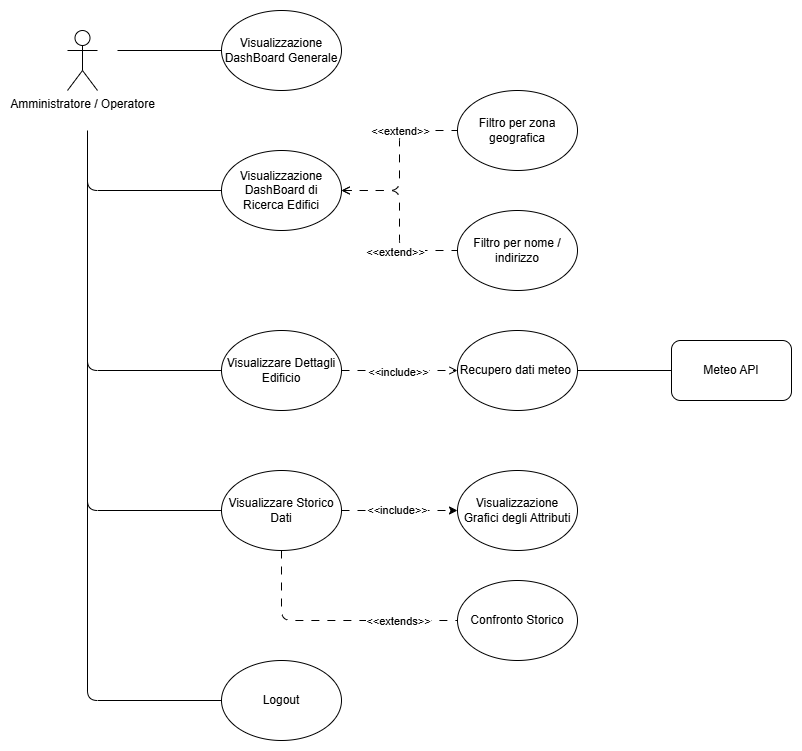

The diagram above was exported from draw.io. Its source (the exported page's mxGraphModel, read from the mxfile embedded in the PNG):
<mxGraphModel dx="1042" dy="660" grid="1" gridSize="10" guides="1" tooltips="1" connect="1" arrows="1" fold="1" page="1" pageScale="1" pageWidth="827" pageHeight="1169" math="0" shadow="0">
  <root>
    <mxCell id="0" />
    <mxCell id="1" parent="0" />
    <mxCell id="QzWrnZDpVB1RlrHdE4To-1" value="Visualizzazione Grafici degli Attributi" style="ellipse;whiteSpace=wrap;html=1;" vertex="1" parent="1">
      <mxGeometry x="620" y="580" width="120" height="80" as="geometry" />
    </mxCell>
    <mxCell id="QzWrnZDpVB1RlrHdE4To-2" value="Amministratore / Operatore" style="shape=umlActor;verticalLabelPosition=bottom;verticalAlign=top;html=1;outlineConnect=0;" vertex="1" parent="1">
      <mxGeometry x="230" y="140" width="30" height="60" as="geometry" />
    </mxCell>
    <mxCell id="QzWrnZDpVB1RlrHdE4To-3" style="edgeStyle=orthogonalEdgeStyle;rounded=1;orthogonalLoop=1;jettySize=auto;html=1;exitX=0;exitY=0.5;exitDx=0;exitDy=0;endArrow=none;endFill=0;curved=0;" edge="1" parent="1" source="QzWrnZDpVB1RlrHdE4To-4">
      <mxGeometry relative="1" as="geometry">
        <mxPoint x="280" y="160" as="targetPoint" />
      </mxGeometry>
    </mxCell>
    <mxCell id="QzWrnZDpVB1RlrHdE4To-4" value="Visualizzazione DashBoard Generale" style="ellipse;whiteSpace=wrap;html=1;" vertex="1" parent="1">
      <mxGeometry x="384" y="120" width="120" height="80" as="geometry" />
    </mxCell>
    <mxCell id="QzWrnZDpVB1RlrHdE4To-5" style="edgeStyle=orthogonalEdgeStyle;rounded=1;orthogonalLoop=1;jettySize=auto;html=1;exitX=1;exitY=0.5;exitDx=0;exitDy=0;entryX=0;entryY=0.5;entryDx=0;entryDy=0;endArrow=none;endFill=0;curved=0;dashed=1;dashPattern=8 8;startArrow=open;startFill=0;" edge="1" parent="1" source="QzWrnZDpVB1RlrHdE4To-10" target="QzWrnZDpVB1RlrHdE4To-11">
      <mxGeometry relative="1" as="geometry" />
    </mxCell>
    <mxCell id="QzWrnZDpVB1RlrHdE4To-6" value="&amp;lt;&amp;lt;extend&amp;gt;&amp;gt;" style="edgeLabel;html=1;align=center;verticalAlign=middle;resizable=0;points=[];" vertex="1" connectable="0" parent="QzWrnZDpVB1RlrHdE4To-5">
      <mxGeometry x="0.3578" y="3" relative="1" as="geometry">
        <mxPoint x="-1" y="3" as="offset" />
      </mxGeometry>
    </mxCell>
    <mxCell id="QzWrnZDpVB1RlrHdE4To-7" style="edgeStyle=orthogonalEdgeStyle;rounded=1;orthogonalLoop=1;jettySize=auto;html=1;exitX=1;exitY=0.5;exitDx=0;exitDy=0;entryX=0;entryY=0.5;entryDx=0;entryDy=0;endArrow=none;endFill=0;curved=0;dashed=1;dashPattern=8 8;startArrow=open;startFill=0;" edge="1" parent="1" source="QzWrnZDpVB1RlrHdE4To-10" target="QzWrnZDpVB1RlrHdE4To-12">
      <mxGeometry relative="1" as="geometry" />
    </mxCell>
    <mxCell id="QzWrnZDpVB1RlrHdE4To-8" value="&amp;lt;&amp;lt;extend&amp;gt;&amp;gt;" style="edgeLabel;html=1;align=center;verticalAlign=middle;resizable=0;points=[];" vertex="1" connectable="0" parent="QzWrnZDpVB1RlrHdE4To-7">
      <mxGeometry x="0.3238" y="1" relative="1" as="geometry">
        <mxPoint x="-6" y="3" as="offset" />
      </mxGeometry>
    </mxCell>
    <mxCell id="QzWrnZDpVB1RlrHdE4To-9" style="edgeStyle=orthogonalEdgeStyle;rounded=1;orthogonalLoop=1;jettySize=auto;html=1;exitX=0;exitY=0.5;exitDx=0;exitDy=0;endArrow=none;endFill=0;curved=0;" edge="1" parent="1" source="QzWrnZDpVB1RlrHdE4To-10">
      <mxGeometry relative="1" as="geometry">
        <mxPoint x="250" y="250" as="targetPoint" />
      </mxGeometry>
    </mxCell>
    <mxCell id="QzWrnZDpVB1RlrHdE4To-10" value="Visualizzazione DashBoard di&lt;div&gt;Ricerca Edifici&lt;/div&gt;" style="ellipse;whiteSpace=wrap;html=1;" vertex="1" parent="1">
      <mxGeometry x="384" y="260" width="120" height="80" as="geometry" />
    </mxCell>
    <mxCell id="QzWrnZDpVB1RlrHdE4To-11" value="Filtro per zona geografica" style="ellipse;whiteSpace=wrap;html=1;" vertex="1" parent="1">
      <mxGeometry x="620" y="200" width="120" height="80" as="geometry" />
    </mxCell>
    <mxCell id="QzWrnZDpVB1RlrHdE4To-12" value="Filtro per nome / indirizzo" style="ellipse;whiteSpace=wrap;html=1;" vertex="1" parent="1">
      <mxGeometry x="620" y="320" width="120" height="80" as="geometry" />
    </mxCell>
    <mxCell id="QzWrnZDpVB1RlrHdE4To-13" style="edgeStyle=orthogonalEdgeStyle;rounded=1;orthogonalLoop=1;jettySize=auto;html=1;exitX=1;exitY=0.5;exitDx=0;exitDy=0;entryX=0;entryY=0.5;entryDx=0;entryDy=0;endArrow=open;endFill=0;curved=0;dashed=1;dashPattern=8 8;" edge="1" parent="1" source="QzWrnZDpVB1RlrHdE4To-16" target="QzWrnZDpVB1RlrHdE4To-18">
      <mxGeometry relative="1" as="geometry" />
    </mxCell>
    <mxCell id="QzWrnZDpVB1RlrHdE4To-14" value="&amp;lt;&amp;lt;include&amp;gt;&amp;gt;" style="edgeLabel;html=1;align=center;verticalAlign=middle;resizable=0;points=[];" vertex="1" connectable="0" parent="QzWrnZDpVB1RlrHdE4To-13">
      <mxGeometry x="-0.0288" y="-1" relative="1" as="geometry">
        <mxPoint as="offset" />
      </mxGeometry>
    </mxCell>
    <mxCell id="QzWrnZDpVB1RlrHdE4To-15" style="edgeStyle=orthogonalEdgeStyle;rounded=1;orthogonalLoop=1;jettySize=auto;html=1;exitX=0;exitY=0.5;exitDx=0;exitDy=0;endArrow=none;endFill=0;curved=0;" edge="1" parent="1" source="QzWrnZDpVB1RlrHdE4To-16">
      <mxGeometry relative="1" as="geometry">
        <mxPoint x="250" y="240" as="targetPoint" />
      </mxGeometry>
    </mxCell>
    <mxCell id="QzWrnZDpVB1RlrHdE4To-16" value="Visualizzare Dettagli Edificio" style="ellipse;whiteSpace=wrap;html=1;" vertex="1" parent="1">
      <mxGeometry x="384" y="440" width="120" height="80" as="geometry" />
    </mxCell>
    <mxCell id="QzWrnZDpVB1RlrHdE4To-17" style="edgeStyle=orthogonalEdgeStyle;rounded=1;orthogonalLoop=1;jettySize=auto;html=1;exitX=1;exitY=0.5;exitDx=0;exitDy=0;entryX=0;entryY=0.5;entryDx=0;entryDy=0;endArrow=none;endFill=0;curved=0;" edge="1" parent="1" source="QzWrnZDpVB1RlrHdE4To-18" target="QzWrnZDpVB1RlrHdE4To-19">
      <mxGeometry relative="1" as="geometry" />
    </mxCell>
    <mxCell id="QzWrnZDpVB1RlrHdE4To-18" value="Recupero dati meteo&amp;nbsp;" style="ellipse;whiteSpace=wrap;html=1;" vertex="1" parent="1">
      <mxGeometry x="620" y="440" width="120" height="80" as="geometry" />
    </mxCell>
    <mxCell id="QzWrnZDpVB1RlrHdE4To-19" value="Meteo API" style="rounded=1;whiteSpace=wrap;html=1;" vertex="1" parent="1">
      <mxGeometry x="834" y="450" width="120" height="60" as="geometry" />
    </mxCell>
    <mxCell id="QzWrnZDpVB1RlrHdE4To-20" style="edgeStyle=orthogonalEdgeStyle;rounded=1;orthogonalLoop=1;jettySize=auto;html=1;exitX=0;exitY=0.5;exitDx=0;exitDy=0;endArrow=none;endFill=0;curved=0;" edge="1" parent="1" source="QzWrnZDpVB1RlrHdE4To-25">
      <mxGeometry relative="1" as="geometry">
        <mxPoint x="250" y="420" as="targetPoint" />
      </mxGeometry>
    </mxCell>
    <mxCell id="QzWrnZDpVB1RlrHdE4To-21" style="edgeStyle=orthogonalEdgeStyle;rounded=0;orthogonalLoop=1;jettySize=auto;html=1;exitX=1;exitY=0.5;exitDx=0;exitDy=0;entryX=0;entryY=0.5;entryDx=0;entryDy=0;dashed=1;dashPattern=8 8;" edge="1" parent="1" source="QzWrnZDpVB1RlrHdE4To-25" target="QzWrnZDpVB1RlrHdE4To-1">
      <mxGeometry relative="1" as="geometry" />
    </mxCell>
    <mxCell id="QzWrnZDpVB1RlrHdE4To-22" value="&amp;lt;&amp;lt;include&amp;gt;&amp;gt;" style="edgeLabel;html=1;align=center;verticalAlign=middle;resizable=0;points=[];" vertex="1" connectable="0" parent="QzWrnZDpVB1RlrHdE4To-21">
      <mxGeometry x="-0.047" y="1" relative="1" as="geometry">
        <mxPoint as="offset" />
      </mxGeometry>
    </mxCell>
    <mxCell id="QzWrnZDpVB1RlrHdE4To-23" style="edgeStyle=orthogonalEdgeStyle;rounded=1;orthogonalLoop=1;jettySize=auto;html=1;exitX=0.5;exitY=1;exitDx=0;exitDy=0;curved=0;endArrow=none;endFill=0;dashed=1;dashPattern=8 8;" edge="1" parent="1" source="QzWrnZDpVB1RlrHdE4To-25">
      <mxGeometry relative="1" as="geometry">
        <mxPoint x="619.9999999999995" y="730" as="targetPoint" />
        <Array as="points">
          <mxPoint x="444" y="730" />
        </Array>
      </mxGeometry>
    </mxCell>
    <mxCell id="QzWrnZDpVB1RlrHdE4To-24" value="&amp;lt;&amp;lt;extends&amp;gt;&amp;gt;" style="edgeLabel;html=1;align=center;verticalAlign=middle;resizable=0;points=[];" vertex="1" connectable="0" parent="QzWrnZDpVB1RlrHdE4To-23">
      <mxGeometry x="0.1113" y="-1" relative="1" as="geometry">
        <mxPoint x="49" y="-1" as="offset" />
      </mxGeometry>
    </mxCell>
    <mxCell id="QzWrnZDpVB1RlrHdE4To-25" value="Visualizzare Storico Dati" style="ellipse;whiteSpace=wrap;html=1;" vertex="1" parent="1">
      <mxGeometry x="384" y="580" width="120" height="80" as="geometry" />
    </mxCell>
    <mxCell id="QzWrnZDpVB1RlrHdE4To-26" style="edgeStyle=orthogonalEdgeStyle;rounded=1;orthogonalLoop=1;jettySize=auto;html=1;exitX=0;exitY=0.5;exitDx=0;exitDy=0;curved=0;endArrow=none;endFill=0;" edge="1" parent="1" source="QzWrnZDpVB1RlrHdE4To-27">
      <mxGeometry relative="1" as="geometry">
        <mxPoint x="250" y="570" as="targetPoint" />
      </mxGeometry>
    </mxCell>
    <mxCell id="QzWrnZDpVB1RlrHdE4To-27" value="Logout" style="ellipse;whiteSpace=wrap;html=1;" vertex="1" parent="1">
      <mxGeometry x="384" y="770" width="120" height="80" as="geometry" />
    </mxCell>
    <mxCell id="QzWrnZDpVB1RlrHdE4To-28" value="Confronto Storico" style="ellipse;whiteSpace=wrap;html=1;" vertex="1" parent="1">
      <mxGeometry x="620" y="690" width="120" height="80" as="geometry" />
    </mxCell>
  </root>
</mxGraphModel>